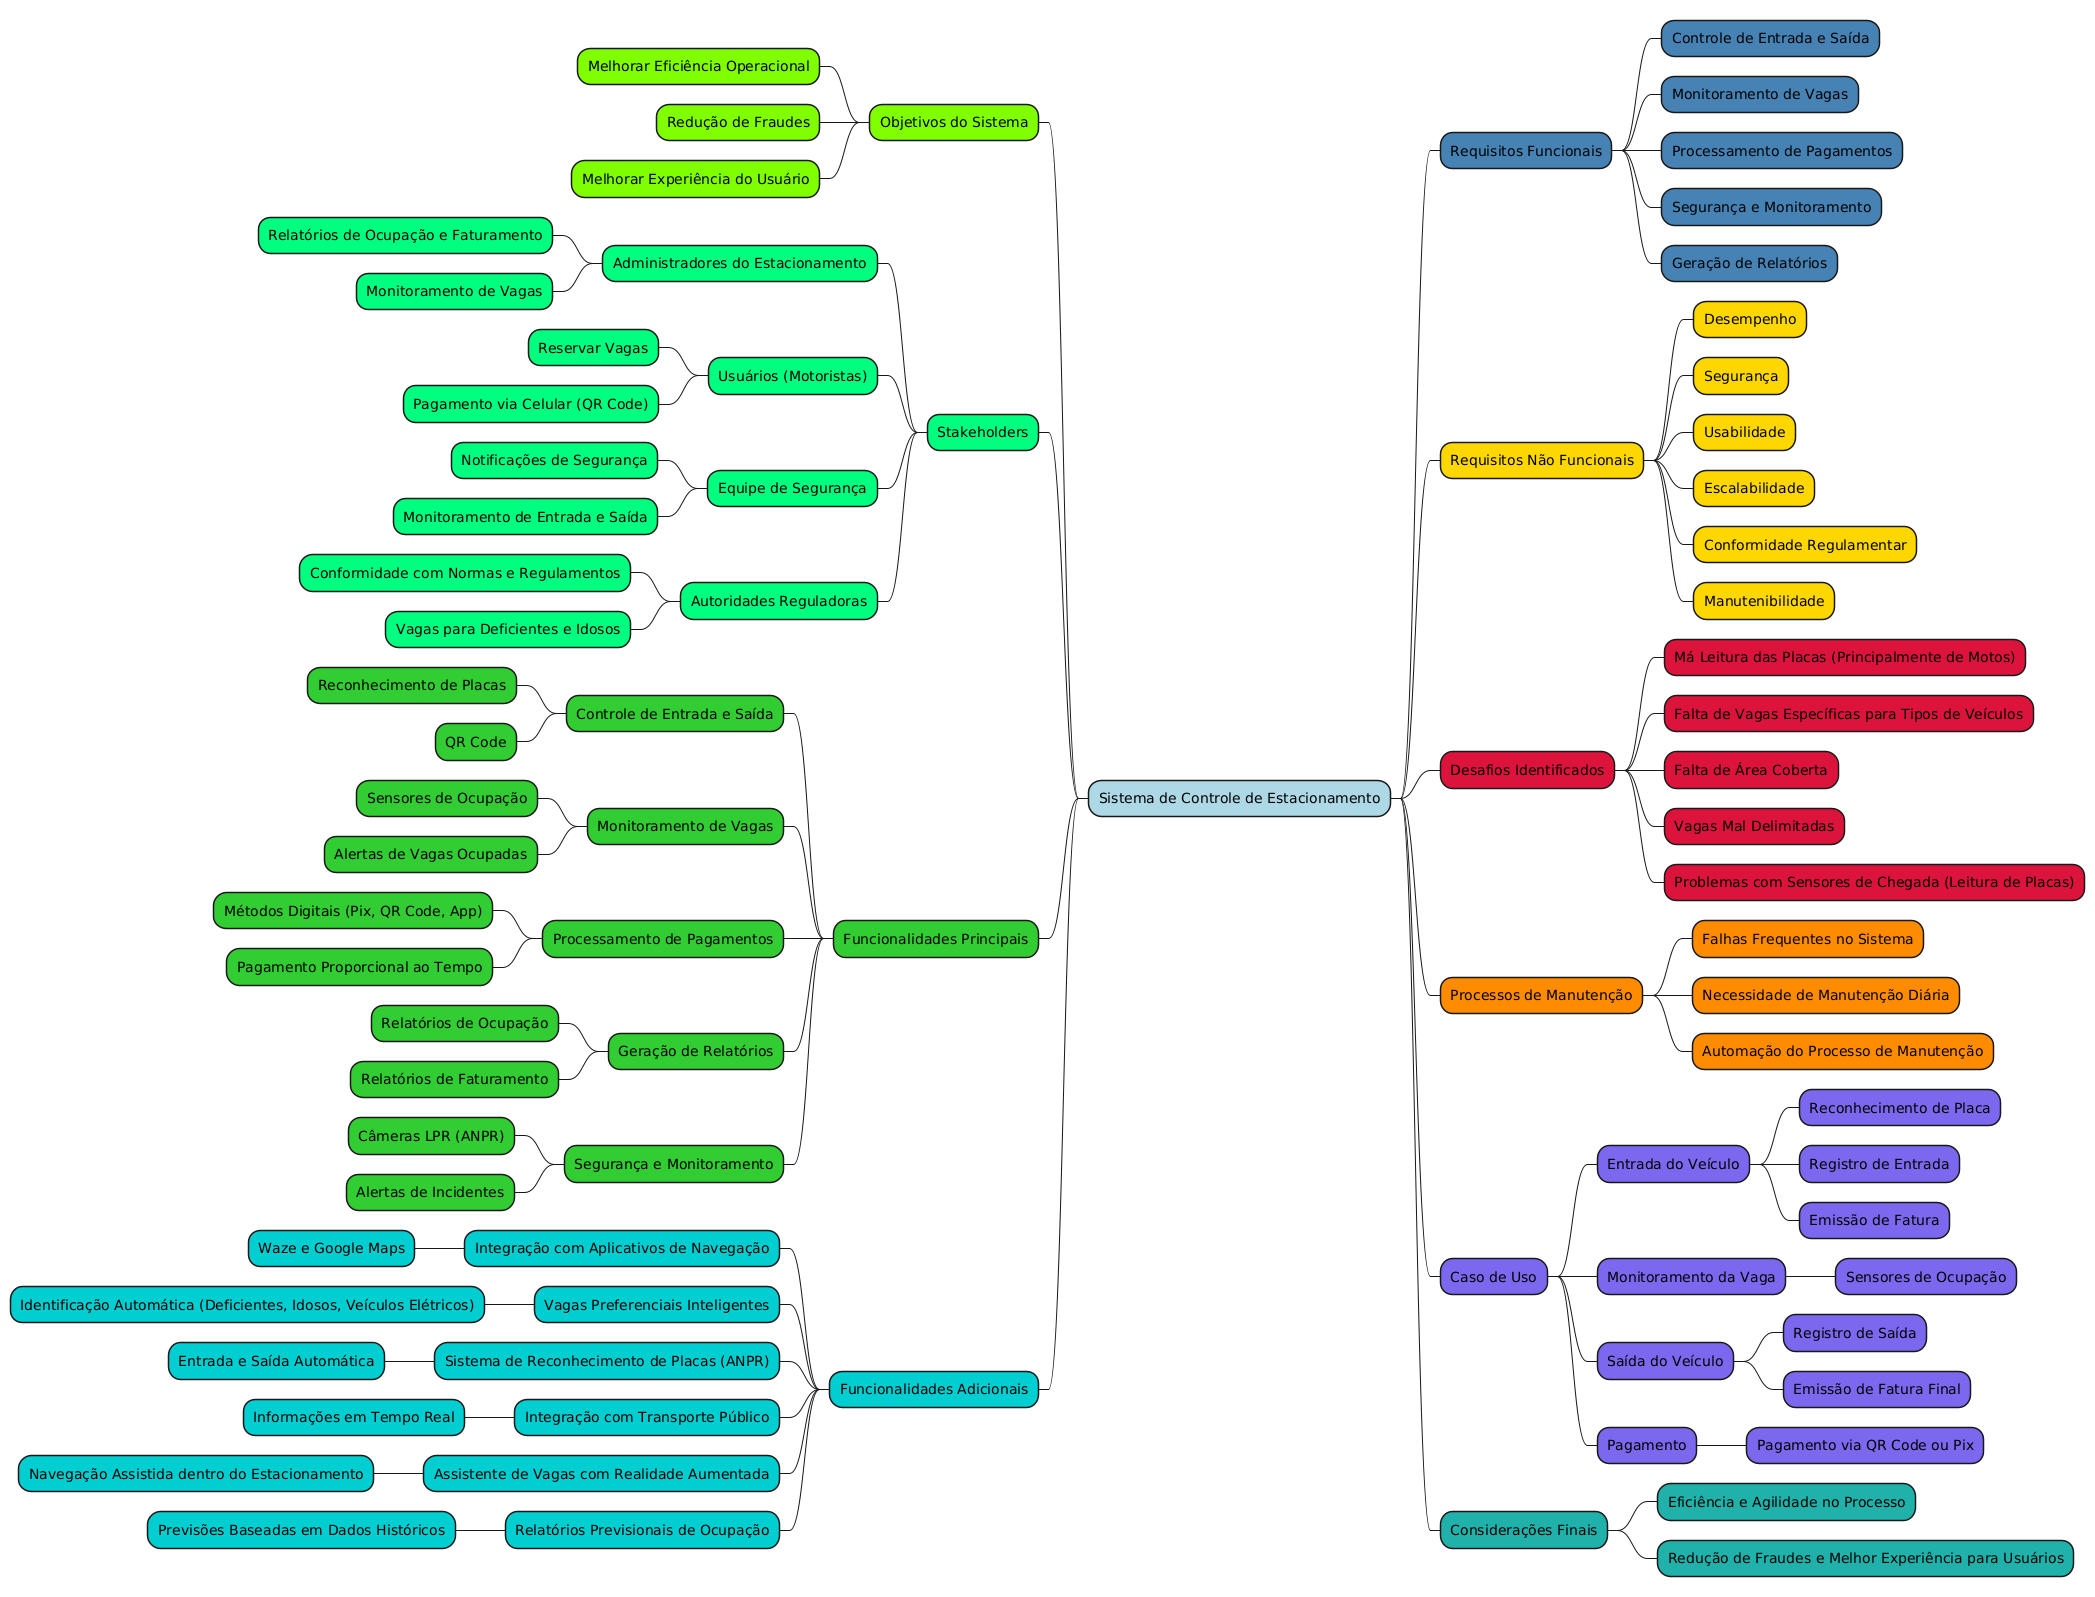

The diagram above was rendered by PlantUML. Its source (embedded in the PNG):
@startmindmap
-[#ADD8E6] Sistema de Controle de Estacionamento
--[#7FFF00] Objetivos do Sistema
---[#7FFF00] Melhorar Eficiência Operacional
---[#7FFF00] Redução de Fraudes
---[#7FFF00] Melhorar Experiência do Usuário
--[#00FF7F] Stakeholders
---[#00FF7F] Administradores do Estacionamento
----[#00FF7F] Relatórios de Ocupação e Faturamento
----[#00FF7F] Monitoramento de Vagas
---[#00FF7F] Usuários (Motoristas)
----[#00FF7F] Reservar Vagas
----[#00FF7F] Pagamento via Celular (QR Code)
---[#00FF7F] Equipe de Segurança
----[#00FF7F] Notificações de Segurança
----[#00FF7F] Monitoramento de Entrada e Saída
---[#00FF7F] Autoridades Reguladoras
----[#00FF7F] Conformidade com Normas e Regulamentos
----[#00FF7F] Vagas para Deficientes e Idosos
--[#32CD32] Funcionalidades Principais
---[#32CD32] Controle de Entrada e Saída
----[#32CD32] Reconhecimento de Placas
----[#32CD32] QR Code
---[#32CD32] Monitoramento de Vagas
----[#32CD32] Sensores de Ocupação
----[#32CD32] Alertas de Vagas Ocupadas
---[#32CD32] Processamento de Pagamentos
----[#32CD32] Métodos Digitais (Pix, QR Code, App)
----[#32CD32] Pagamento Proporcional ao Tempo
---[#32CD32] Geração de Relatórios
----[#32CD32] Relatórios de Ocupação
----[#32CD32] Relatórios de Faturamento
---[#32CD32] Segurança e Monitoramento
----[#32CD32] Câmeras LPR (ANPR)
----[#32CD32] Alertas de Incidentes
--[#00CED1] Funcionalidades Adicionais
---[#00CED1] Integração com Aplicativos de Navegação
----[#00CED1] Waze e Google Maps
---[#00CED1] Vagas Preferenciais Inteligentes
----[#00CED1] Identificação Automática (Deficientes, Idosos, Veículos Elétricos)
---[#00CED1] Sistema de Reconhecimento de Placas (ANPR)
----[#00CED1] Entrada e Saída Automática
---[#00CED1] Integração com Transporte Público
----[#00CED1] Informações em Tempo Real
---[#00CED1] Assistente de Vagas com Realidade Aumentada
----[#00CED1] Navegação Assistida dentro do Estacionamento
---[#00CED1] Relatórios Previsionais de Ocupação
----[#00CED1] Previsões Baseadas em Dados Históricos
++[#4682B4] Requisitos Funcionais
+++[#4682B4] Controle de Entrada e Saída
+++[#4682B4] Monitoramento de Vagas
+++[#4682B4] Processamento de Pagamentos
+++[#4682B4] Segurança e Monitoramento
+++[#4682B4] Geração de Relatórios
++[#FFD700] Requisitos Não Funcionais
+++[#FFD700] Desempenho
+++[#FFD700] Segurança
+++[#FFD700] Usabilidade
+++[#FFD700] Escalabilidade
+++[#FFD700] Conformidade Regulamentar
+++[#FFD700] Manutenibilidade
++[#DC143C] Desafios Identificados
+++[#DC143C] Má Leitura das Placas (Principalmente de Motos)
+++[#DC143C] Falta de Vagas Específicas para Tipos de Veículos
+++[#DC143C] Falta de Área Coberta
+++[#DC143C] Vagas Mal Delimitadas
+++[#DC143C] Problemas com Sensores de Chegada (Leitura de Placas)
++[#FF8C00] Processos de Manutenção
+++[#FF8C00] Falhas Frequentes no Sistema
+++[#FF8C00] Necessidade de Manutenção Diária
+++[#FF8C00] Automação do Processo de Manutenção
++[#7B68EE] Caso de Uso
+++[#7B68EE] Entrada do Veículo
++++[#7B68EE] Reconhecimento de Placa
++++[#7B68EE] Registro de Entrada
++++[#7B68EE] Emissão de Fatura
+++[#7B68EE] Monitoramento da Vaga
++++[#7B68EE] Sensores de Ocupação
+++[#7B68EE] Saída do Veículo
++++[#7B68EE] Registro de Saída
++++[#7B68EE] Emissão de Fatura Final
+++[#7B68EE] Pagamento
++++[#7B68EE] Pagamento via QR Code ou Pix
++[#20B2AA] Considerações Finais
+++[#20B2AA] Eficiência e Agilidade no Processo
+++[#20B2AA] Redução de Fraudes e Melhor Experiência para Usuários
@endmindmap